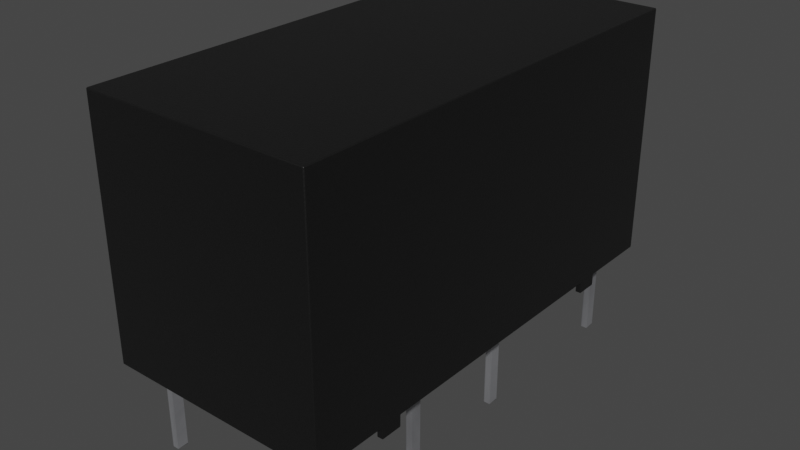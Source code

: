 # Source: Relay_THT_G5V-2.blend  (saved by Blender 3.2.14; exported with 4.5.12 LTS)
import bpy
from mathutils import Matrix  # noqa: F401  (used for matrix-valued properties, if any)

bpy.ops.wm.read_factory_settings(use_empty=True)
scene = bpy.context.scene
scene.name = 'Scene'

# ---- collections
col_collection = bpy.data.collections.new('Collection'); scene.collection.children.link(col_collection)

# ---- materials (node trees are filled in below, after node groups)
mat_plastic_chip = bpy.data.materials.new('plastic_chip')
mat_plastic_chip.use_transparent_shadow = False
mat_plastic_chip.preview_render_type = 'CUBE'
mat_metal_pins = bpy.data.materials.new('metal_pins')
mat_metal_pins.use_transparent_shadow = False
mat_metal_pins.preview_render_type = 'CUBE'

# ---- material node trees
mat_plastic_chip.use_nodes = True; mat_plastic_chip.node_tree.nodes.clear()
_N = mat_plastic_chip.node_tree.nodes; _L = mat_plastic_chip.node_tree.links
n0 = _N.new('ShaderNodeBsdfPrincipled'); n0.name = 'Principled BSDF'; n0.location = (10, 300)
n0.distribution = 'GGX'
n0.subsurface_method = 'BURLEY'
n0.inputs[0].default_value = (0.009312, 0.009312, 0.009312, 1.0)
n0.inputs[1].default_value = 0.1372
n0.inputs[2].default_value = 0.3706
n0.inputs[3].default_value = 1.45
n0.inputs[27].default_value = (0.0, 0.0, 0.0, 1.0)
n0.inputs[28].default_value = 1.0
n1 = _N.new('ShaderNodeOutputMaterial'); n1.name = 'Material Output'; n1.location = (300, 300)
n2 = _N.new('ShaderNodeTexNoise'); n2.name = 'Noise Texture'; n2.location = (-893, 54)
n2.inputs[2].default_value = 200.0
n2.inputs[3].default_value = 3.6
n2.inputs[4].default_value = 0.8375
n3 = _N.new('ShaderNodeBump'); n3.name = 'Bump'; n3.location = (-604, -53)
n3.inputs[0].default_value = 0.08
n3.inputs[1].default_value = 1.0
n3.inputs[2].default_value = 1.0
_L.new(n0.outputs[0], n1.inputs[0])
_L.new(n2.outputs[0], n3.inputs[3])
_L.new(n3.outputs[0], n0.inputs[5])
n1.is_active_output = True
mat_metal_pins.use_nodes = True; mat_metal_pins.node_tree.nodes.clear()
_N = mat_metal_pins.node_tree.nodes; _L = mat_metal_pins.node_tree.links
n0 = _N.new('ShaderNodeMapping'); n0.name = 'Mapping'; n0.location = (-1447, -91)
n0.inputs[3].default_value = (4.8, 1.2, 1.1)
n1 = _N.new('ShaderNodeBsdfPrincipled'); n1.name = 'Principled BSDF'; n1.location = (-560, 254)
n1.distribution = 'GGX'
n1.subsurface_method = 'BURLEY'
n1.inputs[1].default_value = 0.7818
n1.inputs[2].default_value = 0.2886
n1.inputs[3].default_value = 1.45
n1.inputs[13].default_value = 0.0
n1.inputs[27].default_value = (0.0, 0.0, 0.0, 1.0)
n1.inputs[28].default_value = 1.0
n2 = _N.new('ShaderNodeOutputMaterial'); n2.name = 'Material Output.002'; n2.location = (-205, 253)
n2.width = 213
n3 = _N.new('ShaderNodeTexNoise'); n3.name = 'Noise Texture.002'; n3.location = (-1228, -73)
n3.inputs[2].default_value = 0.1
n3.inputs[3].default_value = 7.0
n3.inputs[4].default_value = 0.6
n3.inputs[8].default_value = 0.4
n4 = _N.new('ShaderNodeTexCoord'); n4.name = 'Texture Coordinate'; n4.location = (-1636, -116)
n5 = _N.new('ShaderNodeMix'); n5.name = 'Mix.001'; n5.location = (-921, 45)
n5.data_type = 'RGBA'
n5.inputs[6].default_value = (0.9398, 0.9547, 1.0, 1.0)
n5.inputs[7].default_value = (0.13, 0.1259, 0.1359, 1.0)
n6 = _N.new('ShaderNodeBump'); n6.name = 'Bump.001'; n6.location = (-1001, -227)
n6.inputs[0].default_value = 0.05
n6.inputs[1].default_value = 0.01
n6.inputs[2].default_value = 1.0
_L.new(n1.outputs[0], n2.inputs[0])
_L.new(n3.outputs[0], n6.inputs[3])
_L.new(n0.outputs[0], n3.inputs[0])
_L.new(n3.outputs[0], n5.inputs[0])
_L.new(n4.outputs[3], n0.inputs[0])
_L.new(n5.outputs[2], n1.inputs[0])
_L.new(n6.outputs[0], n1.inputs[5])
n2.is_active_output = True

# ---- world
world_world = bpy.data.worlds.new('World'); scene.world = world_world
world_world.use_nodes = True; world_world.node_tree.nodes.clear()
_N = world_world.node_tree.nodes; _L = world_world.node_tree.links
n0 = _N.new('ShaderNodeOutputWorld'); n0.name = 'World Output'; n0.location = (300, 300)
n1 = _N.new('ShaderNodeBackground'); n1.name = 'Background'; n1.location = (10, 300)
n1.inputs[0].default_value = (0.05088, 0.05088, 0.05088, 1.0)
_L.new(n1.outputs[0], n0.inputs[0])
n0.is_active_output = True
world_world.color = (0.05088, 0.05088, 0.05088)
world_world.use_sun_shadow = False
world_world.sun_shadow_jitter_overblur = 0.0

# ---- meshes
me_shape_9_indexedfaceset_082 = bpy.data.meshes.new('SHAPE_9_IndexedFaceSet.082')
me_shape_9_indexedfaceset_082.from_pydata([(-1.2, -14.85, -0.125), (8.8, -1.95, -0.125), (8.55, -1.95, -0.125), (8.55, -2.95, -0.125), (8.55, -14.85, -0.125), (8.55, -15.85, -0.125), (8.8, -15.85, -0.125), (8.55, -2.95, 0.375), (8.8, -14.85, -0.125), (8.55, -14.85, 0.375), (-0.95, -2.95, -0.125), (-1.2, 1.3, 0.375), (4.425, 1.3, 11.32), (4.425, 1.3, 11.02), (3.175, 1.3, 11.02), (8.8, -19.1, 11.32), (-1.2, -19.1, 11.32), (-1.2, 1.3, 11.32), (3.175, 1.3, 11.32), (-1.2, -2.95, -0.125), (-1.2, -1.95, -0.125), (-1.2, -1.95, 0.375), (8.8, -1.95, 0.375), (8.8, 1.3, 0.375), (8.8, 1.3, 11.32), (8.8, -14.85, 0.375), (8.8, -2.95, -0.125), (-1.2, -15.85, -0.125), (-0.95, -15.85, 0.375), (-0.95, -15.85, -0.125), (-1.2, -2.95, 0.375), (-0.95, -2.95, 0.375), (-0.95, -1.95, 0.375), (-1.2, -14.85, 0.375), (-1.2, -15.85, 0.375), (-1.2, -19.1, 0.375), (8.8, -19.1, 0.375), (8.8, -15.85, 0.375), (8.8, -2.95, 0.375), (8.55, -1.95, 0.375), (7.76, -17.53, 0.375), (7.46, -7.87, 0.375), (7.76, -7.87, 0.375), (7.76, -0.25, 0.375), (0.14, -17.53, 0.375), (0.14, -12.95, 0.375), (-0.16, -12.95, 0.375), (0.14, -0.25, 0.375), (-0.95, -1.95, -0.125), (8.55, -15.85, 0.375), (-0.95, -14.85, 0.375), (-0.95, -14.85, -0.125), (-0.16, 0.25, -3.625), (-0.16, -0.25, -3.625), (0.14, -0.25, -3.625), (-0.16, -0.25, 0.375), (-0.16, 0.25, 0.375), (0.14, 0.25, -3.625), (0.14, 0.25, 0.375), (-0.16, -7.37, -3.625), (0.14, -7.37, -3.625), (0.14, -7.87, -3.625), (0.14, -7.87, 0.375), (-0.16, -7.37, 0.375), (-0.16, -7.87, -3.625), (-0.16, -7.87, 0.375), (0.14, -7.37, 0.375), (-0.16, -12.45, 0.375), (0.14, -12.45, 0.375), (0.14, -12.45, -3.625), (-0.16, -12.95, -3.625), (0.14, -12.95, -3.625), (-0.16, -12.45, -3.625), (-0.16, -17.53, 0.375), (-0.16, -17.53, -3.625), (0.14, -17.53, -3.625), (-0.16, -18.03, -3.625), (0.14, -18.03, -3.625), (-0.16, -18.03, 0.375), (0.14, -18.03, 0.375), (7.76, 0.25, 0.375), (7.46, -0.25, 0.375), (7.76, -0.25, -3.625), (7.46, 0.25, -3.625), (7.76, 0.25, -3.625), (7.46, 0.25, 0.375), (7.46, -0.25, -3.625), (7.76, -7.37, 0.375), (7.46, -7.87, -3.625), (7.76, -7.87, -3.625), (7.76, -7.37, -3.625), (7.46, -7.37, 0.375), (7.46, -7.37, -3.625), (7.46, -12.45, -3.625), (7.76, -12.45, -3.625), (7.46, -12.95, -3.625), (7.76, -12.45, 0.375), (7.76, -12.95, 0.375), (7.76, -12.95, -3.625), (7.46, -12.95, 0.375), (7.46, -12.45, 0.375), (7.46, -17.53, 0.375), (7.46, -17.53, -3.625), (7.76, -18.03, -3.625), (7.46, -18.03, -3.625), (7.76, -17.53, -3.625), (7.76, -18.03, 0.375), (7.46, -18.03, 0.375), (3.175, -0.075, 11.32), (4.425, -0.075, 11.32), (3.175, -0.075, 11.02), (4.425, -0.075, 11.02)], [], [(5, 8, 6), (5, 37, 49), (3, 38, 7), (8, 9, 25), (1, 39, 22), (48, 19, 20), (36, 16, 35), (17, 30, 33), (37, 25, 15), (85, 11, 23), (34, 29, 28), (68, 72, 67), (101, 107, 79), (30, 10, 31), (51, 33, 50), (7, 38, 87), (15, 109, 108), (101, 9, 49), (96, 100, 41), (14, 13, 23), (48, 21, 32), (10, 32, 31), (2, 7, 39), (4, 49, 9), (29, 50, 28), (58, 52, 56), (57, 53, 52), (47, 53, 54), (53, 56, 52), (58, 54, 57), (66, 59, 63), (61, 59, 60), (62, 64, 61), (64, 63, 59), (66, 61, 60), (71, 72, 69), (77, 74, 75), (45, 70, 71), (70, 67, 72), (68, 71, 69), (44, 74, 73), (79, 76, 77), (83, 81, 85), (76, 73, 74), (44, 77, 75), (84, 85, 80), (82, 81, 86), (84, 86, 83), (43, 84, 80), (91, 90, 92), (97, 94, 96), (89, 41, 88), (90, 88, 92), (42, 90, 87), (92, 41, 91), (100, 94, 93), (98, 99, 95), (94, 95, 93), (93, 99, 100), (3, 1, 26), (101, 105, 102), (103, 107, 104), (105, 104, 102), (106, 105, 40), (102, 107, 101), (110, 13, 14), (110, 18, 108), (13, 109, 12), (109, 110, 108), (51, 27, 0), (5, 4, 8), (5, 6, 37), (3, 26, 38), (8, 4, 9), (1, 2, 39), (48, 10, 19), (36, 15, 16), (21, 20, 19), (21, 19, 30), (17, 11, 21), (35, 16, 34), (16, 17, 33), (34, 16, 33), (0, 27, 34), (17, 21, 30), (33, 0, 34), (38, 26, 1), (22, 23, 24), (38, 1, 22), (6, 8, 25), (38, 22, 24), (37, 6, 25), (25, 38, 24), (24, 15, 25), (15, 36, 37), (55, 47, 32), (47, 31, 32), (32, 21, 55), (21, 11, 55), (56, 55, 11), (23, 22, 43), (22, 39, 43), (39, 81, 43), (43, 80, 23), (58, 56, 11), (85, 58, 11), (23, 80, 85), (34, 27, 29), (68, 69, 72), (97, 96, 25), (97, 25, 9), (68, 100, 99), (99, 97, 9), (99, 9, 101), (45, 68, 99), (79, 44, 101), (44, 45, 99), (35, 78, 79), (106, 40, 36), (107, 106, 36), (36, 35, 79), (44, 99, 101), (107, 36, 79), (30, 19, 10), (51, 0, 33), (66, 63, 31), (63, 30, 31), (41, 62, 66), (91, 41, 66), (66, 31, 91), (31, 47, 7), (91, 31, 7), (47, 58, 81), (58, 85, 81), (81, 39, 7), (38, 42, 87), (87, 91, 7), (47, 81, 7), (17, 16, 108), (16, 15, 108), (15, 24, 109), (24, 12, 109), (108, 18, 17), (49, 37, 40), (37, 36, 40), (40, 101, 49), (78, 35, 73), (35, 34, 73), (34, 28, 73), (45, 44, 50), (44, 73, 28), (50, 44, 28), (50, 33, 46), (33, 30, 65), (67, 33, 65), (46, 45, 50), (100, 68, 62), (68, 67, 65), (67, 46, 33), (30, 63, 65), (65, 62, 68), (62, 41, 100), (42, 38, 25), (41, 42, 96), (42, 25, 96), (23, 11, 14), (11, 17, 14), (17, 18, 14), (13, 12, 24), (13, 24, 23), (48, 20, 21), (10, 48, 32), (2, 3, 7), (4, 5, 49), (29, 51, 50), (58, 57, 52), (57, 54, 53), (47, 55, 53), (53, 55, 56), (58, 47, 54), (66, 60, 59), (61, 64, 59), (62, 65, 64), (64, 65, 63), (66, 62, 61), (71, 70, 72), (77, 76, 74), (45, 46, 70), (70, 46, 67), (68, 45, 71), (44, 75, 74), (79, 78, 76), (83, 86, 81), (76, 78, 73), (44, 79, 77), (84, 83, 85), (82, 43, 81), (84, 82, 86), (43, 82, 84), (91, 87, 90), (97, 98, 94), (89, 42, 41), (90, 89, 88), (42, 89, 90), (92, 88, 41), (100, 96, 94), (98, 97, 99), (94, 98, 95), (93, 95, 99), (3, 2, 1), (101, 40, 105), (103, 106, 107), (105, 103, 104), (106, 103, 105), (102, 104, 107), (110, 111, 13), (110, 14, 18), (13, 111, 109), (109, 111, 110), (51, 29, 27)])
me_shape_9_indexedfaceset_082.polygons.foreach_set('use_smooth', [True] * 220)
me_shape_9_indexedfaceset_082.polygons.foreach_set('material_index', [0, 0, 0, 0, 0, 0, 0, 0, 0, 0, 0, 1, 0, 0, 0, 0, 0, 0, 0, 0, 0, 0, 0, 0, 0, 1, 1, 1, 1, 1, 1, 1, 1, 1, 1, 1, 1, 1, 1, 1, 1, 1, 1, 1, 1, 1, 1, 1, 1, 1, 1, 1, 1, 1, 1, 1, 1, 1, 1, 0, 1, 1, 1, 1, 1, 0, 0, 0, 0, 0, 0, 0, 0, 0, 0, 0, 0, 0, 0, 0, 0, 0, 0, 0, 0, 0, 0, 0, 0, 0, 0, 0, 0, 0, 0, 0, 0, 0, 0, 0, 0, 0, 0, 0, 0, 0, 0, 0, 1, 0, 0, 0, 0, 0, 0, 0, 0, 0, 0, 0, 0, 0, 0, 0, 0, 0, 0, 0, 0, 0, 0, 0, 0, 0, 0, 0, 0, 0, 0, 0, 0, 0, 0, 0, 0, 0, 0, 0, 0, 0, 0, 0, 0, 0, 0, 0, 0, 0, 0, 0, 0, 0, 0, 0, 0, 0, 0, 0, 0, 0, 0, 0, 0, 0, 0, 1, 1, 1, 1, 1, 1, 1, 1, 1, 1, 1, 1, 1, 1, 1, 1, 1, 1, 1, 1, 1, 1, 1, 1, 1, 1, 1, 1, 1, 1, 1, 1, 1, 1, 0, 1, 1, 1, 1, 1, 0, 0, 0, 0, 0])
_k = set([(0, 27), (0, 33), (0, 51), (1, 2), (1, 22), (1, 26), (2, 3), (2, 39), (3, 7), (3, 26), (4, 5), (4, 8), (4, 9), (5, 6), (5, 49), (6, 8), (6, 37), (7, 38), (7, 39), (8, 25), (9, 25), (9, 49), (10, 19), (10, 31), (10, 48), (11, 17), (11, 21), (11, 23), (12, 13), (12, 24), (12, 109), (13, 14), (13, 111), (14, 18), (14, 110), (15, 16), (15, 24), (15, 36), (16, 17), (16, 35), (17, 18), (18, 108), (19, 20), (19, 30), (20, 21), (20, 48), (21, 32), (22, 23), (22, 39), (23, 24), (25, 38), (26, 38), (27, 29), (27, 34), (28, 29), (28, 34), (28, 50), (29, 51), (30, 31), (30, 33), (31, 32), (32, 48), (33, 50), (34, 35), (35, 36), (36, 37), (37, 49), (40, 101), (40, 105), (40, 106), (41, 42), (41, 88), (41, 91), (42, 87), (42, 89), (43, 80), (43, 81), (43, 82), (44, 73), (44, 75), (44, 79), (45, 46), (45, 68), (45, 71), (46, 67), (46, 70), (47, 54), (47, 55), (47, 58), (50, 51), (52, 53), (52, 56), (52, 57), (53, 54), (53, 55), (54, 57), (55, 56), (56, 58), (57, 58), (59, 60), (59, 63), (59, 64), (60, 61), (60, 66), (61, 62), (61, 64), (62, 65), (62, 66), (63, 65), (63, 66), (64, 65), (67, 68), (67, 72), (68, 69), (69, 71), (69, 72), (70, 71), (70, 72), (73, 74), (73, 78), (74, 75), (74, 76), (75, 77), (76, 77), (76, 78), (77, 79), (78, 79), (80, 84), (80, 85), (81, 85), (81, 86), (82, 84), (82, 86), (83, 84), (83, 85), (83, 86), (87, 90), (87, 91), (88, 89), (88, 92), (89, 90), (90, 92), (91, 92), (93, 94), (93, 95), (93, 100), (94, 96), (94, 98), (95, 98), (95, 99), (96, 97), (96, 100), (97, 98), (97, 99), (99, 100), (101, 102), (101, 107), (102, 104), (102, 105), (103, 104), (103, 105), (103, 106), (104, 107), (106, 107), (108, 109), (108, 110), (109, 111), (110, 111)])
me_shape_9_indexedfaceset_082.attributes.new('sharp_edge', 'BOOLEAN', 'EDGE').data.foreach_set('value', [ (min(e.vertices), max(e.vertices)) in _k for e in me_shape_9_indexedfaceset_082.edges])
_uv = me_shape_9_indexedfaceset_082.uv_layers.new(name='UVMap')
_uv.uv.foreach_set('vector', [0.7322, 0.1452, 0.7444, 0.1942, 0.7444, 0.1452, 0.7322, 0.4629, 0.7444, 0.4874, 0.7322, 0.4874, 0.7322, 0.4629, 0.7444, 0.4874, 0.7322, 0.4874, 0.7444, 0.4629, 0.7322, 0.4874, 0.7444, 0.4874, 0.7444, 0.4629, 0.7322, 0.4874, 0.7444, 0.4874, 0.2665, 0.8265, 0.2543, 0.7775, 0.2543, 0.8265, 0.7444, 0.4874, 0.2543, 1.024, 0.2543, 0.4874, 0.9858, 1.024, 0.7775, 0.4874, 0.1942, 0.4874, 0.1452, 0.4874, 0.1942, 0.4874, -0.01416, 1.024, 0.6788, 0.9344, 0.2543, 0.9858, 0.7444, 0.9858, 0.2543, 0.4874, 0.2665, 0.4629, 0.2665, 0.4874, 0.3199, 0.4874, 0.3052, 0.2913, 0.3052, 0.4874, 0.6788, 0.0628, 0.6788, 0.03829, 0.3199, 0.03829, 0.2543, 0.4874, 0.2665, 0.4629, 0.2665, 0.4874, 0.2665, 0.4629, 0.2543, 0.4874, 0.2665, 0.4874, 0.7322, 0.7775, 0.7444, 0.7775, 0.6935, 0.5608, 0.7444, -0.01416, 0.53, 0.9184, 0.4687, 0.9184, 0.6788, 0.0628, 0.7322, 0.1942, 0.7322, 0.1452, 0.6935, 0.3118, 0.6788, 0.3118, 0.6788, 0.5363, 0.4687, 1.009, 0.53, 1.009, 0.7444, 0.4874, 0.2665, 0.4629, 0.2543, 0.4874, 0.2665, 0.4874, 0.7775, 0.4629, 0.8265, 0.4874, 0.7775, 0.4874, 0.8265, 0.4629, 0.7775, 0.4874, 0.8265, 0.4874, 0.1942, 0.4629, 0.1452, 0.4874, 0.1942, 0.4874, 0.1452, 0.4629, 0.1942, 0.4874, 0.1452, 0.4874, 0.3199, 0.4874, 0.3052, 0.2913, 0.3052, 0.4874, 0.3199, 0.9344, 0.3052, 0.9099, 0.3052, 0.9344, 0.3199, 0.4874, 0.3052, 0.2913, 0.3199, 0.2913, 0.9099, 0.2913, 0.9344, 0.4874, 0.9344, 0.2913, 0.9344, 0.4874, 0.9099, 0.2913, 0.9344, 0.2913, 0.3199, 0.4874, 0.3052, 0.2913, 0.3052, 0.4874, 0.3199, 0.5363, 0.3052, 0.5608, 0.3199, 0.5608, 0.3199, 0.4874, 0.3052, 0.2913, 0.3199, 0.2913, 0.5363, 0.2913, 0.5608, 0.4874, 0.5608, 0.2913, 0.5608, 0.4874, 0.5363, 0.2913, 0.5608, 0.2913, 0.3199, 0.2873, 0.3052, 0.3118, 0.3199, 0.3118, 0.3199, 0.03829, 0.3052, 0.0628, 0.3199, 0.0628, 0.3199, 0.4874, 0.3052, 0.2913, 0.3199, 0.2913, 0.2873, 0.2913, 0.3118, 0.4874, 0.3118, 0.2913, 0.3118, 0.4874, 0.2873, 0.2913, 0.3118, 0.2913, 0.3199, 0.4874, 0.3052, 0.2913, 0.3052, 0.4874, 0.3199, 0.4874, 0.3052, 0.2913, 0.3199, 0.2913, 0.9344, 0.2913, 0.9099, 0.4874, 0.9344, 0.4874, 0.03829, 0.2913, 0.0628, 0.4874, 0.0628, 0.2913, 0.0628, 0.4874, 0.03829, 0.2913, 0.0628, 0.2913, 0.6935, 0.2913, 0.6788, 0.4874, 0.6935, 0.4874, 0.6935, 0.2913, 0.6788, 0.4874, 0.6788, 0.2913, 0.6935, 0.9344, 0.6788, 0.9099, 0.6788, 0.9344, 0.9099, 0.4874, 0.9344, 0.2913, 0.9344, 0.4874, 0.6788, 0.4874, 0.6935, 0.2913, 0.6788, 0.2913, 0.2873, 0.4874, 0.3118, 0.2913, 0.3118, 0.4874, 0.6935, 0.2913, 0.6788, 0.4874, 0.6788, 0.2913, 0.6935, 0.5608, 0.6788, 0.5363, 0.6788, 0.5608, 0.5363, 0.4874, 0.5608, 0.2913, 0.5608, 0.4874, 0.5608, 0.2913, 0.5363, 0.4874, 0.5608, 0.4874, 0.6788, 0.4874, 0.6935, 0.2913, 0.6788, 0.2913, 0.6935, 0.2913, 0.6788, 0.4874, 0.6788, 0.2913, 0.6935, 0.3118, 0.6788, 0.2873, 0.6788, 0.3118, 0.3118, 0.2913, 0.2873, 0.4874, 0.3118, 0.4874, 0.7322, 0.7775, 0.7444, 0.8265, 0.7444, 0.7775, 0.6788, 0.4874, 0.6935, 0.2913, 0.6788, 0.2913, 0.6935, 0.2913, 0.6788, 0.4874, 0.6788, 0.2913, 0.6935, 0.0628, 0.6788, 0.03829, 0.6788, 0.0628, 0.03829, 0.4874, 0.0628, 0.2913, 0.0628, 0.4874, 0.0628, 0.2913, 0.03829, 0.4874, 0.0628, 0.4874, 0.4687, 0.9184, 0.53, 0.9858, 0.4687, 0.9858, 0.9184, 1.009, 0.9858, 1.024, 0.9184, 1.024, 0.9858, 1.009, 0.9184, 1.024, 0.9858, 1.024, 0.53, 1.024, 0.4687, 1.009, 0.4687, 1.024, 0.2665, 0.1942, 0.2543, 0.1452, 0.2543, 0.1942, 0.7322, 0.1452, 0.7322, 0.1942, 0.7444, 0.1942, 0.7322, 0.4629, 0.7444, 0.4629, 0.7444, 0.4874, 0.7322, 0.4629, 0.7444, 0.4629, 0.7444, 0.4874, 0.7444, 0.4629, 0.7322, 0.4629, 0.7322, 0.4874, 0.7444, 0.4629, 0.7322, 0.4629, 0.7322, 0.4874, 0.2665, 0.8265, 0.2665, 0.7775, 0.2543, 0.7775, 0.7444, 0.4874, 0.7444, 1.024, 0.2543, 1.024, 0.8265, 0.4874, 0.8265, 0.4629, 0.7775, 0.4629, 0.8265, 0.4874, 0.7775, 0.4629, 0.7775, 0.4874, 0.9858, 1.024, 0.9858, 0.4874, 0.8265, 0.4874, -0.01416, 0.4874, -0.01416, 1.024, 0.1452, 0.4874, -0.01416, 1.024, 0.9858, 1.024, 0.1942, 0.4874, 0.1452, 0.4874, -0.01416, 1.024, 0.1942, 0.4874, 0.1942, 0.4629, 0.1452, 0.4629, 0.1452, 0.4874, 0.9858, 1.024, 0.8265, 0.4874, 0.7775, 0.4874, 0.1942, 0.4874, 0.1942, 0.4629, 0.1452, 0.4874, 0.7775, 0.4874, 0.7775, 0.4629, 0.8265, 0.4629, 0.8265, 0.4874, 0.9858, 0.4874, 0.9858, 1.024, 0.7775, 0.4874, 0.8265, 0.4629, 0.8265, 0.4874, 0.1452, 0.4629, 0.1942, 0.4629, 0.1942, 0.4874, 0.7775, 0.4874, 0.8265, 0.4874, 0.9858, 1.024, 0.1452, 0.4874, 0.1452, 0.4629, 0.1942, 0.4874, 0.1942, 0.4874, 0.7775, 0.4874, 0.9858, 1.024, 0.9858, 1.024, -0.01416, 1.024, 0.1942, 0.4874, -0.01416, 1.024, -0.01416, 0.4874, 0.1452, 0.4874, 0.3052, 0.9099, 0.3199, 0.9099, 0.2665, 0.8265, 0.3199, 0.9099, 0.2665, 0.7775, 0.2665, 0.8265, 0.2665, 0.8265, 0.2543, 0.8265, 0.3052, 0.9099, 0.2543, 0.8265, 0.2543, 0.9858, 0.3052, 0.9099, 0.3052, 0.9344, 0.3052, 0.9099, 0.2543, 0.9858, 0.7444, 0.9858, 0.7444, 0.8265, 0.6935, 0.9099, 0.7444, 0.8265, 0.7322, 0.8265, 0.6935, 0.9099, 0.7322, 0.8265, 0.6788, 0.9099, 0.6935, 0.9099, 0.6935, 0.9099, 0.6935, 0.9344, 0.7444, 0.9858, 0.3199, 0.9344, 0.3052, 0.9344, 0.2543, 0.9858, 0.6788, 0.9344, 0.3199, 0.9344, 0.2543, 0.9858, 0.7444, 0.9858, 0.6935, 0.9344, 0.6788, 0.9344, 0.2543, 0.4874, 0.2543, 0.4629, 0.2665, 0.4629, 0.3199, 0.4874, 0.3199, 0.2913, 0.3052, 0.2913, 0.6935, 0.2873, 0.6935, 0.3118, 0.7444, 0.1942, 0.6935, 0.2873, 0.7444, 0.1942, 0.7322, 0.1942, 0.3199, 0.3118, 0.6788, 0.3118, 0.6788, 0.2873, 0.6788, 0.2873, 0.6935, 0.2873, 0.7322, 0.1942, 0.6788, 0.2873, 0.7322, 0.1942, 0.6788, 0.0628, 0.3199, 0.2873, 0.3199, 0.3118, 0.6788, 0.2873, 0.3199, 0.03829, 0.3199, 0.0628, 0.6788, 0.0628, 0.3199, 0.0628, 0.3199, 0.2873, 0.6788, 0.2873, 0.2543, -0.01416, 0.3052, 0.03829, 0.3199, 0.03829, 0.6935, 0.03829, 0.6935, 0.0628, 0.7444, -0.01416, 0.6788, 0.03829, 0.6935, 0.03829, 0.7444, -0.01416, 0.7444, -0.01416, 0.2543, -0.01416, 0.3199, 0.03829, 0.3199, 0.0628, 0.6788, 0.2873, 0.6788, 0.0628, 0.6788, 0.03829, 0.7444, -0.01416, 0.3199, 0.03829, 0.2543, 0.4874, 0.2543, 0.4629, 0.2665, 0.4629, 0.2665, 0.4629, 0.2543, 0.4629, 0.2543, 0.4874, 0.3199, 0.5608, 0.3052, 0.5608, 0.2665, 0.7775, 0.3052, 0.5608, 0.2543, 0.7775, 0.2665, 0.7775, 0.6788, 0.5363, 0.3199, 0.5363, 0.3199, 0.5608, 0.6788, 0.5608, 0.6788, 0.5363, 0.3199, 0.5608, 0.3199, 0.5608, 0.2665, 0.7775, 0.6788, 0.5608, 0.2665, 0.7775, 0.3199, 0.9099, 0.7322, 0.7775, 0.6788, 0.5608, 0.2665, 0.7775, 0.7322, 0.7775, 0.3199, 0.9099, 0.3199, 0.9344, 0.6788, 0.9099, 0.3199, 0.9344, 0.6788, 0.9344, 0.6788, 0.9099, 0.6788, 0.9099, 0.7322, 0.8265, 0.7322, 0.7775, 0.7444, 0.7775, 0.6935, 0.5363, 0.6935, 0.5608, 0.6935, 0.5608, 0.6788, 0.5608, 0.7322, 0.7775, 0.3199, 0.9099, 0.6788, 0.9099, 0.7322, 0.7775, 0.2543, 0.9858, 0.2543, -0.01416, 0.4687, 0.9184, 0.2543, -0.01416, 0.7444, -0.01416, 0.4687, 0.9184, 0.7444, -0.01416, 0.7444, 0.9858, 0.53, 0.9184, 0.7444, 0.9858, 0.53, 0.9858, 0.53, 0.9184, 0.4687, 0.9184, 0.4687, 0.9858, 0.2543, 0.9858, 0.7322, 0.1452, 0.7444, 0.1452, 0.6935, 0.0628, 0.7444, 0.1452, 0.7444, -0.01416, 0.6935, 0.0628, 0.6935, 0.0628, 0.6788, 0.0628, 0.7322, 0.1452, 0.3052, 0.03829, 0.2543, -0.01416, 0.3052, 0.0628, 0.2543, -0.01416, 0.2543, 0.1452, 0.3052, 0.0628, 0.2543, 0.1452, 0.2665, 0.1452, 0.3052, 0.0628, 0.3199, 0.2873, 0.3199, 0.0628, 0.2665, 0.1942, 0.3199, 0.0628, 0.3052, 0.0628, 0.2665, 0.1452, 0.2665, 0.1942, 0.3199, 0.0628, 0.2665, 0.1452, 0.2665, 0.1942, 0.2543, 0.1942, 0.3052, 0.2873, 0.2543, 0.1942, 0.2543, 0.7775, 0.3052, 0.5363, 0.3052, 0.3118, 0.2543, 0.1942, 0.3052, 0.5363, 0.3052, 0.2873, 0.3199, 0.2873, 0.2665, 0.1942, 0.6788, 0.3118, 0.3199, 0.3118, 0.3199, 0.5363, 0.3199, 0.3118, 0.3052, 0.3118, 0.3052, 0.5363, 0.3052, 0.3118, 0.3052, 0.2873, 0.2543, 0.1942, 0.2543, 0.7775, 0.3052, 0.5608, 0.3052, 0.5363, 0.3052, 0.5363, 0.3199, 0.5363, 0.3199, 0.3118, 0.3199, 0.5363, 0.6788, 0.5363, 0.6788, 0.3118, 0.6935, 0.5363, 0.7444, 0.7775, 0.7444, 0.1942, 0.6788, 0.5363, 0.6935, 0.5363, 0.6935, 0.3118, 0.6935, 0.5363, 0.7444, 0.1942, 0.6935, 0.3118, 0.7444, 0.4874, 0.2543, 0.4874, 0.4687, 1.009, 0.2543, 0.4874, 0.2543, 1.024, 0.4687, 1.009, 0.2543, 1.024, 0.4687, 1.024, 0.4687, 1.009, 0.53, 1.009, 0.53, 1.024, 0.7444, 1.024, 0.53, 1.009, 0.7444, 1.024, 0.7444, 0.4874, 0.2665, 0.4629, 0.2543, 0.4629, 0.2543, 0.4874, 0.7775, 0.4629, 0.8265, 0.4629, 0.8265, 0.4874, 0.8265, 0.4629, 0.7775, 0.4629, 0.7775, 0.4874, 0.1942, 0.4629, 0.1452, 0.4629, 0.1452, 0.4874, 0.1452, 0.4629, 0.1942, 0.4629, 0.1942, 0.4874, 0.3199, 0.4874, 0.3199, 0.2913, 0.3052, 0.2913, 0.3199, 0.9344, 0.3199, 0.9099, 0.3052, 0.9099, 0.3199, 0.4874, 0.3052, 0.4874, 0.3052, 0.2913, 0.9099, 0.2913, 0.9099, 0.4874, 0.9344, 0.4874, 0.9344, 0.4874, 0.9099, 0.4874, 0.9099, 0.2913, 0.3199, 0.4874, 0.3199, 0.2913, 0.3052, 0.2913, 0.3199, 0.5363, 0.3052, 0.5363, 0.3052, 0.5608, 0.3199, 0.4874, 0.3052, 0.4874, 0.3052, 0.2913, 0.5363, 0.2913, 0.5363, 0.4874, 0.5608, 0.4874, 0.5608, 0.4874, 0.5363, 0.4874, 0.5363, 0.2913, 0.3199, 0.2873, 0.3052, 0.2873, 0.3052, 0.3118, 0.3199, 0.03829, 0.3052, 0.03829, 0.3052, 0.0628, 0.3199, 0.4874, 0.3052, 0.4874, 0.3052, 0.2913, 0.2873, 0.2913, 0.2873, 0.4874, 0.3118, 0.4874, 0.3118, 0.4874, 0.2873, 0.4874, 0.2873, 0.2913, 0.3199, 0.4874, 0.3199, 0.2913, 0.3052, 0.2913, 0.3199, 0.4874, 0.3052, 0.4874, 0.3052, 0.2913, 0.9344, 0.2913, 0.9099, 0.2913, 0.9099, 0.4874, 0.03829, 0.2913, 0.03829, 0.4874, 0.0628, 0.4874, 0.0628, 0.4874, 0.03829, 0.4874, 0.03829, 0.2913, 0.6935, 0.2913, 0.6788, 0.2913, 0.6788, 0.4874, 0.6935, 0.2913, 0.6935, 0.4874, 0.6788, 0.4874, 0.6935, 0.9344, 0.6935, 0.9099, 0.6788, 0.9099, 0.9099, 0.4874, 0.9099, 0.2913, 0.9344, 0.2913, 0.6788, 0.4874, 0.6935, 0.4874, 0.6935, 0.2913, 0.2873, 0.4874, 0.2873, 0.2913, 0.3118, 0.2913, 0.6935, 0.2913, 0.6935, 0.4874, 0.6788, 0.4874, 0.6935, 0.5608, 0.6935, 0.5363, 0.6788, 0.5363, 0.5363, 0.4874, 0.5363, 0.2913, 0.5608, 0.2913, 0.5608, 0.2913, 0.5363, 0.2913, 0.5363, 0.4874, 0.6788, 0.4874, 0.6935, 0.4874, 0.6935, 0.2913, 0.6935, 0.2913, 0.6935, 0.4874, 0.6788, 0.4874, 0.6935, 0.3118, 0.6935, 0.2873, 0.6788, 0.2873, 0.3118, 0.2913, 0.2873, 0.2913, 0.2873, 0.4874, 0.7322, 0.7775, 0.7322, 0.8265, 0.7444, 0.8265, 0.6788, 0.4874, 0.6935, 0.4874, 0.6935, 0.2913, 0.6935, 0.2913, 0.6935, 0.4874, 0.6788, 0.4874, 0.6935, 0.0628, 0.6935, 0.03829, 0.6788, 0.03829, 0.03829, 0.4874, 0.03829, 0.2913, 0.0628, 0.2913, 0.0628, 0.2913, 0.03829, 0.2913, 0.03829, 0.4874, 0.4687, 0.9184, 0.53, 0.9184, 0.53, 0.9858, 0.9184, 1.009, 0.9858, 1.009, 0.9858, 1.024, 0.9858, 1.009, 0.9184, 1.009, 0.9184, 1.024, 0.53, 1.024, 0.53, 1.009, 0.4687, 1.009, 0.2665, 0.1942, 0.2665, 0.1452, 0.2543, 0.1452])
me_shape_9_indexedfaceset_082.materials.append(mat_plastic_chip)
me_shape_9_indexedfaceset_082.materials.append(mat_metal_pins)
me_shape_9_indexedfaceset_082.update()
me_shape_9_indexedfaceset_082.normals_split_custom_set([tuple(v) for v in zip(*[iter([5.96e-08, 0.0, -1.0, 5.96e-08, 0.0, -1.0, 5.96e-08, 0.0, -1.0, 0.0, -1.0, 0.0, 0.0, -1.0, 0.0, 0.0, -1.0, 0.0, 0.0, -1.0, 0.0, 0.0, -1.0, 0.0, 0.0, -1.0, 0.0, 0.0, 1.0, 0.0, 0.0, 1.0, 0.0, 0.0, 1.0, 0.0, 0.0, 1.0, 0.0, 0.0, 1.0, 0.0, 0.0, 1.0, 0.0, 1.006e-07, 0.0, -1.0, 1.859e-08, 0.0, -1.0, 1.192e-07, 0.0, -1.0, 0.0, -1.0, 8.797e-08, 0.0, -1.0, 7.838e-08, 0.0, -1.0, 1.663e-07, -1.0, 4.294e-08, -4.438e-08, -1.0, 1.809e-08, -2.978e-08, -1.0, 1.774e-08, -1.109e-07, 1.0, 0.0, 0.0, 1.0, -1.481e-08, -1.247e-09, 1.0, 0.0, -1.387e-08, 2.833e-08, 7.875e-09, -1.0, 5.92e-08, -4.423e-09, -1.0, 4.285e-08, 4.415e-09, -1.0, 0.0, -1.0, 0.0, 0.0, -1.0, 0.0, 0.0, -1.0, 0.0, 0.0, 1.0, 2.318e-07, 0.0, 1.0, -3.659e-07, 0.0, 1.0, 2.633e-07, 3.402e-08, 7.493e-09, -1.0, 3.748e-08, -7.767e-09, -1.0, 3.953e-08, 7.837e-09, -1.0, 0.0, -1.0, 0.0, 0.0, -1.0, 0.0, 0.0, -1.0, 0.0, 0.0, 1.0, 1.546e-06, 0.0, 1.0, 6.474e-07, 0.0, 1.0, 0.0, 2.568e-08, 4.751e-09, -1.0, 1.105e-08, 1.15e-08, -1.0, 3.54e-08, 5.156e-09, -1.0, 1.343e-08, 0.0, 1.0, 1.846e-08, 0.0, 1.0, -1.686e-07, 0.0, 1.0, 3.402e-08, 7.493e-09, -1.0, 2.713e-08, -1.392e-08, -1.0, 2.978e-08, 1.616e-08, -1.0, 2.903e-08, 0.0, -1.0, 2.711e-08, -8.047e-16, -1.0, 2.554e-08, 0.0, -1.0, 4.451e-08, 1.0, 9.549e-09, 5.559e-08, 1.0, 2.98e-08, 3.73e-08, 1.0, -1.801e-09, 0.0, 1.0, 1.407e-07, 0.0, 1.0, 3.361e-07, 0.0, 1.0, 4.768e-07, 1.0, 0.0, 3.519e-08, 1.0, 0.0, 8.402e-08, 1.0, 0.0, 0.0, -1.0, 0.0, 0.0, -1.0, 0.0, 0.0, -1.0, 0.0, 0.0, -1.0, 0.0, 0.0, -1.0, 0.0, 0.0, -1.0, 0.0, 0.0, 1.0, -3.519e-08, 0.0, 1.0, -8.402e-08, 0.0, 1.0, 0.0, 0.0, 0.0, 1.0, 5.913e-09, 0.0, 1.0, 2.958e-10, 0.0, 1.0, 6.209e-09, 0.0, 0.0, -1.0, 0.0, 0.0, -1.0, 0.0, 0.0, -1.0, 0.0, -1.0, -3.383e-14, 0.0, -1.0, -1.693e-15, 0.0, -1.0, 0.0, -1.0, 5.96e-08, -4.127e-08, -1.0, 5.96e-08, -4.441e-08, -1.0, 5.96e-08, -4.098e-08, 1.0, -5.489e-08, 4.441e-08, 1.0, -4.718e-09, 4.127e-08, 1.0, 0.0, 4.098e-08, 0.0, 1.0, 1.788e-07, 0.0, 1.0, 8.945e-09, 0.0, 1.0, 1.878e-07, 0.0, 0.0, -1.0, 0.0, 0.0, -1.0, 0.0, 0.0, -1.0, 0.0, -1.0, -3.69e-08, 0.0, -1.0, -1.846e-09, 0.0, -1.0, 0.0, -1.0, 5.489e-08, -4.47e-08, -1.0, 4.718e-09, -4.47e-08, -1.0, 5.96e-08, -4.47e-08, 1.0, -5.489e-08, 4.47e-08, 1.0, -4.718e-09, 4.47e-08, 1.0, 0.0, 4.47e-08, 0.0, 0.0, -1.0, 0.0, 0.0, -1.0, 0.0, 0.0, -1.0, 0.0, 0.0, -1.0, 0.0, 0.0, -1.0, 0.0, 0.0, -1.0, 0.0, -1.0, -1.088e-07, 0.0, -1.0, -5.443e-09, 0.0, -1.0, 0.0, -1.0, 4.718e-09, -4.47e-08, -1.0, 5.489e-08, -4.47e-08, -1.0, 0.0, -4.47e-08, 1.0, -4.718e-09, 4.47e-08, 1.0, -5.489e-08, 4.47e-08, 1.0, -5.96e-08, 4.47e-08, 0.0, 1.0, 3.226e-07, 0.0, 1.0, 1.614e-08, 0.0, 1.0, 3.388e-07, 0.0, -1.0, -1.807e-07, 0.0, -1.0, -9.04e-09, 0.0, -1.0, 0.0, -1.0, 0.0, 0.0, -1.0, 0.0, 0.0, -1.0, 0.0, 0.0, -1.0, 5.489e-08, -4.47e-08, -1.0, 4.718e-09, -4.47e-08, -1.0, 5.96e-08, -4.47e-08, 1.0, -5.489e-08, 4.47e-08, 1.0, -4.718e-09, 4.47e-08, 1.0, 0.0, 4.47e-08, 4.967e-08, 1.0, 0.0, 4.967e-08, 1.0, 0.0, 4.967e-08, 1.0, 0.0, 0.0, -1.0, 0.0, 0.0, -1.0, 0.0, 0.0, -1.0, 0.0, 0.0, 0.0, -1.0, 0.0, 0.0, -1.0, 0.0, 0.0, -1.0, 1.0, 0.0, 0.0, 1.0, 0.0, 0.0, 1.0, 0.0, 0.0, 0.0, 1.0, 2.611e-07, 0.0, 1.0, -3.644e-07, 0.0, 1.0, -3.974e-07, 1.0, 0.0, 0.0, 1.0, 0.0, 0.0, 1.0, 0.0, 0.0, 0.0, -1.0, 2.611e-07, 0.0, -1.0, -3.644e-07, 0.0, -1.0, 2.94e-07, 0.0, 0.0, -1.0, 0.0, 0.0, -1.0, 0.0, 0.0, -1.0, 1.0, 0.0, 1.192e-07, 1.0, 0.0, 1.192e-07, 1.0, 0.0, 1.192e-07, -1.0, 0.0, -1.192e-07, -1.0, 0.0, -1.192e-07, -1.0, 0.0, -1.192e-07, 0.0, 1.0, 0.0, 0.0, 1.0, 0.0, 0.0, 1.0, 0.0, 0.0, -1.0, 0.0, 0.0, -1.0, 0.0, 0.0, -1.0, 0.0, 0.0, 0.0, -1.0, 0.0, 0.0, -1.0, 0.0, 0.0, -1.0, -1.0, 0.0, 0.0, -1.0, 0.0, 0.0, -1.0, 0.0, 0.0, 5.96e-08, 0.0, -1.0, 5.96e-08, 0.0, -1.0, 5.96e-08, 0.0, -1.0, 0.0, 1.0, -3.557e-07, 0.0, 1.0, -1.78e-08, 0.0, 1.0, 0.0, 0.0, -1.0, 2.271e-08, 0.0, -1.0, 1.136e-09, 0.0, -1.0, 2.384e-08, 0.0, 0.0, -1.0, 0.0, 0.0, -1.0, 0.0, 0.0, -1.0, 1.0, 0.0, 1.192e-07, 1.0, 0.0, 1.192e-07, 1.0, 0.0, 1.192e-07, -1.0, 0.0, -1.192e-07, -1.0, 0.0, -1.192e-07, -1.0, 0.0, -1.192e-07, 3.914e-07, 0.0, 1.0, 2.987e-07, 0.0, 1.0, -4.196e-07, 0.0, 1.0, 1.0, 0.0, 0.0, 1.0, 0.0, 0.0, 1.0, 0.0, 0.0, -1.0, 0.0, 0.0, -1.0, 0.0, 0.0, -1.0, 0.0, 0.0, 4.172e-08, 1.0, 0.0, 4.172e-08, 1.0, 0.0, 4.172e-08, 1.0, 0.0, 1.006e-07, -1.199e-14, -1.0, 1.859e-08, -2.216e-15, -1.0, 1.192e-07, -1.421e-14, -1.0, 5.96e-08, 0.0, -1.0, 5.96e-08, 0.0, -1.0, 5.96e-08, 0.0, -1.0, 0.0, -1.0, 0.0, 0.0, -1.0, 0.0, 0.0, -1.0, 0.0, 0.0, -1.0, 0.0, 0.0, -1.0, 0.0, 0.0, -1.0, 0.0, 0.0, 1.0, 0.0, 0.0, 1.0, 0.0, 0.0, 1.0, 0.0, 0.0, 1.0, 0.0, 0.0, 1.0, 0.0, 0.0, 1.0, 0.0, 1.006e-07, 0.0, -1.0, 0.0, 0.0, -1.0, 1.859e-08, 0.0, -1.0, 0.0, -1.0, 8.797e-08, 0.0, -1.0, 0.0, 0.0, -1.0, 7.838e-08, -1.0, 1.458e-08, -2.474e-08, -1.0, 0.0, 0.0, -1.0, 0.0, 0.0, -1.0, 1.458e-08, -2.474e-08, -1.0, 0.0, 0.0, -1.0, 1.809e-08, -2.978e-08, -1.0, 4.294e-08, -4.438e-08, -1.0, 5.36e-08, -4.355e-08, -1.0, 1.458e-08, -2.474e-08, -1.0, 0.0, -4.355e-08, -1.0, 3.263e-08, -4.03e-08, -1.0, 5.601e-08, -5.678e-08, -1.0, 3.263e-08, -4.03e-08, -1.0, 4.294e-08, -4.438e-08, -1.0, 1.774e-08, -1.109e-07, -1.0, 5.601e-08, -5.678e-08, -1.0, 3.263e-08, -4.03e-08, -1.0, 1.774e-08, -1.109e-07, -1.0, 7.037e-08, -1.68e-07, -1.0, 2.384e-07, 0.0, -1.0, 5.601e-08, -5.678e-08, -1.0, 4.294e-08, -4.438e-08, -1.0, 1.458e-08, -2.474e-08, -1.0, 1.809e-08, -2.978e-08, -1.0, 1.774e-08, -1.109e-07, -1.0, 7.037e-08, -1.68e-07, -1.0, 5.601e-08, -5.678e-08, 1.0, -4.824e-08, 1.281e-08, 1.0, 0.0, 0.0, 1.0, 0.0, 0.0, 1.0, 0.0, 0.0, 1.0, 0.0, 0.0, 1.0, -4.509e-08, 5.093e-09, 1.0, -4.824e-08, 1.281e-08, 1.0, 0.0, 0.0, 1.0, 0.0, 0.0, 1.0, 0.0, 0.0, 1.0, 0.0, 0.0, 1.0, -1.481e-08, -1.247e-09, 1.0, -4.824e-08, 1.281e-08, 1.0, 0.0, 0.0, 1.0, -4.509e-08, 5.093e-09, 1.0, 0.0, 0.0, 1.0, 0.0, 0.0, 1.0, -1.481e-08, -1.247e-09, 1.0, -1.481e-08, -1.247e-09, 1.0, -4.824e-08, 1.281e-08, 1.0, -4.509e-08, 5.093e-09, 1.0, -4.509e-08, 5.093e-09, 1.0, 0.0, -1.387e-08, 1.0, -1.481e-08, -1.247e-09, 1.0, 0.0, -1.387e-08, 1.0, 0.0, 0.0, 1.0, 0.0, 0.0, 5.173e-08, 6.546e-09, -1.0, 3.595e-08, 1.125e-09, -1.0, 1.194e-07, -1.562e-08, -1.0, 3.595e-08, 1.125e-09, -1.0, 1.017e-07, 4.667e-09, -1.0, 1.194e-07, -1.562e-08, -1.0, 1.194e-07, -1.562e-08, -1.0, 2.194e-07, -2.463e-08, -1.0, 5.173e-08, 6.546e-09, -1.0, 2.194e-07, -2.463e-08, -1.0, 5.92e-08, -4.423e-09, -1.0, 5.173e-08, 6.546e-09, -1.0, 0.0, -2.833e-08, -1.0, 5.173e-08, 6.546e-09, -1.0, 5.92e-08, -4.423e-09, -1.0, 4.285e-08, 4.415e-09, -1.0, 0.0, -2.281e-08, -1.0, 2.875e-08, -1.577e-08, -1.0, 0.0, -2.281e-08, -1.0, 0.0, -1.593e-08, -1.0, 2.875e-08, -1.577e-08, -1.0, 0.0, -1.593e-08, -1.0, 3.623e-08, -9.102e-09, -1.0, 2.875e-08, -1.577e-08, -1.0, 2.875e-08, -1.577e-08, -1.0, 9.715e-08, 2.833e-08, -1.0, 4.285e-08, 4.415e-09, -1.0, 4.31e-08, -7.803e-09, -1.0, 0.0, -2.833e-08, -1.0, 5.92e-08, -4.423e-09, -1.0, 2.833e-08, 7.875e-09, -1.0, 4.31e-08, -7.803e-09, -1.0, 5.92e-08, -4.423e-09, -1.0, 4.285e-08, 4.415e-09, -1.0, 9.715e-08, 2.833e-08, -1.0, 2.833e-08, 7.875e-09, -1.0, 0.0, -1.0, 0.0, 0.0, -1.0, 0.0, 0.0, -1.0, 0.0, 0.0, 1.0, 2.318e-07, 0.0, 1.0, -3.974e-07, 0.0, 1.0, -3.659e-07, 0.0, -1.379e-08, -1.0, 2.903e-08, 0.0, -1.0, 1.557e-08, -2.137e-08, -1.0, 0.0, -1.379e-08, -1.0, 1.557e-08, -2.137e-08, -1.0, 2.713e-08, -1.392e-08, -1.0, 3.276e-08, -2.261e-15, -1.0, 2.711e-08, -8.047e-16, -1.0, 3.403e-08, -6.99e-09, -1.0, 3.403e-08, -6.99e-09, -1.0, 0.0, -1.379e-08, -1.0, 2.713e-08, -1.392e-08, -1.0, 3.403e-08, -6.99e-09, -1.0, 2.713e-08, -1.392e-08, -1.0, 3.402e-08, 7.493e-09, -1.0, 2.76e-08, 3.495e-09, -1.0, 3.276e-08, -2.261e-15, -1.0, 3.403e-08, -6.99e-09, -1.0, 3.953e-08, 7.837e-09, -1.0, 2.812e-08, -3.747e-09, -1.0, 3.402e-08, 7.493e-09, -1.0, 2.812e-08, -3.747e-09, -1.0, 2.76e-08, 3.495e-09, -1.0, 3.403e-08, -6.99e-09, -1.0, 3.225e-08, 4.34e-09, -1.0, 0.0, 2.768e-08, -1.0, 3.953e-08, 7.837e-09, -1.0, 0.0, -2.768e-08, -1.0, 2.997e-08, 1.6e-08, -1.0, 4.578e-08, -4.348e-09, -1.0, 3.748e-08, -7.767e-09, -1.0, 0.0, -2.768e-08, -1.0, 4.578e-08, -4.348e-09, -1.0, 4.578e-08, -4.348e-09, -1.0, 3.225e-08, 4.34e-09, -1.0, 3.953e-08, 7.837e-09, -1.0, 2.812e-08, -3.747e-09, -1.0, 3.403e-08, -6.99e-09, -1.0, 3.402e-08, 7.493e-09, -1.0, 3.748e-08, -7.767e-09, -1.0, 4.578e-08, -4.348e-09, -1.0, 3.953e-08, 7.837e-09, -1.0, 0.0, -1.0, 0.0, 0.0, -1.0, 0.0, 0.0, -1.0, 0.0, 0.0, 1.0, 1.546e-06, 0.0, 1.0, 2.193e-06, 0.0, 1.0, 6.474e-07, 3.317e-08, -2.47e-10, -1.0, 1.441e-07, -2.333e-09, -1.0, 1.017e-07, 4.667e-09, -1.0, 1.441e-07, -2.333e-09, -1.0, 1.976e-07, 1.242e-08, -1.0, 1.017e-07, 4.667e-09, -1.0, 2.554e-08, 0.0, -1.0, 3.119e-08, -1.456e-15, -1.0, 3.317e-08, -2.47e-10, -1.0, 3.012e-08, 4.993e-09, -1.0, 2.554e-08, 0.0, -1.0, 3.317e-08, -2.47e-10, -1.0, 3.317e-08, -2.47e-10, -1.0, 1.017e-07, 4.667e-09, -1.0, 3.012e-08, 4.993e-09, -1.0, 1.017e-07, 4.667e-09, -1.0, 3.595e-08, 1.125e-09, -1.0, 2.568e-08, 4.751e-09, -1.0, 3.012e-08, 4.993e-09, -1.0, 1.017e-07, 4.667e-09, -1.0, 2.568e-08, 4.751e-09, -1.0, 3.595e-08, 1.125e-09, -1.0, 4.31e-08, -7.803e-09, -1.0, 3.623e-08, -9.102e-09, -1.0, 4.31e-08, -7.803e-09, -1.0, 2.833e-08, 7.875e-09, -1.0, 3.623e-08, -9.102e-09, -1.0, 3.623e-08, -9.102e-09, -1.0, 0.0, -1.593e-08, -1.0, 2.568e-08, 4.751e-09, -1.0, 1.105e-08, 1.15e-08, -1.0, 4.965e-08, 0.0, -1.0, 3.54e-08, 5.156e-09, -1.0, 3.54e-08, 5.156e-09, -1.0, 3.012e-08, 4.993e-09, -1.0, 2.568e-08, 4.751e-09, -1.0, 3.595e-08, 1.125e-09, -1.0, 3.623e-08, -9.102e-09, -1.0, 2.568e-08, 4.751e-09, -1.0, -3.012e-07, 0.0, 1.0, -4.919e-08, 0.0, 1.0, -1.686e-07, 0.0, 1.0, -4.919e-08, 0.0, 1.0, 1.343e-08, 0.0, 1.0, -1.686e-07, 0.0, 1.0, 1.343e-08, 0.0, 1.0, 8.614e-08, 0.0, 1.0, 1.846e-08, 0.0, 1.0, 8.614e-08, 0.0, 1.0, 0.0, 0.0, 1.0, 1.846e-08, 0.0, 1.0, -1.686e-07, 0.0, 1.0, -1.318e-07, 0.0, 1.0, -3.012e-07, 0.0, 1.0, 2.978e-08, 1.616e-08, -1.0, 2.489e-08, 2.296e-08, -1.0, 2.997e-08, 1.6e-08, -1.0, 2.489e-08, 2.296e-08, -1.0, 4.578e-08, -4.348e-09, -1.0, 2.997e-08, 1.6e-08, -1.0, 2.997e-08, 1.6e-08, -1.0, 3.402e-08, 7.493e-09, -1.0, 2.978e-08, 1.616e-08, -1.0, 0.0, 2.768e-08, -1.0, 3.225e-08, 4.34e-09, -1.0, 2.19e-08, -6.635e-09, -1.0, 3.225e-08, 4.34e-09, -1.0, 1.961e-07, 2.48e-08, -1.0, 2.19e-08, -6.635e-09, -1.0, 1.961e-07, 2.48e-08, -1.0, 1.211e-07, 1.584e-08, -1.0, 2.19e-08, -6.635e-09, -1.0, 2.76e-08, 3.495e-09, -1.0, 2.812e-08, -3.747e-09, -1.0, 8.2e-08, -1.371e-08, -1.0, 2.812e-08, -3.747e-09, -1.0, 2.19e-08, -6.635e-09, -1.0, 1.211e-07, 1.584e-08, -1.0, 8.2e-08, -1.371e-08, -1.0, 2.812e-08, -3.747e-09, -1.0, 1.211e-07, 1.584e-08, -1.0, 8.2e-08, -1.371e-08, -1.0, 1.916e-07, -2.308e-08, -1.0, 1.342e-07, 5.773e-09, -1.0, 1.916e-07, -2.308e-08, -1.0, 1.976e-07, 1.242e-08, -1.0, 5.568e-08, -2.083e-15, -1.0, 1.989e-08, -8.651e-16, -1.0, 1.916e-07, -2.308e-08, -1.0, 5.568e-08, -2.083e-15, -1.0, 1.342e-07, 5.773e-09, -1.0, 2.76e-08, 3.495e-09, -1.0, 8.2e-08, -1.371e-08, -1.0, 2.711e-08, -8.047e-16, -1.0, 3.276e-08, -2.261e-15, -1.0, 3.119e-08, -1.456e-15, -1.0, 3.276e-08, -2.261e-15, -1.0, 1.989e-08, -8.651e-16, -1.0, 5.568e-08, -2.083e-15, -1.0, 1.989e-08, -8.651e-16, -1.0, 1.342e-07, 5.773e-09, -1.0, 1.916e-07, -2.308e-08, -1.0, 1.976e-07, 1.242e-08, -1.0, 1.441e-07, -2.333e-09, -1.0, 5.568e-08, -2.083e-15, -1.0, 5.568e-08, -2.083e-15, -1.0, 3.119e-08, -1.456e-15, -1.0, 3.276e-08, -2.261e-15, -1.0, 3.119e-08, -1.456e-15, -1.0, 2.554e-08, 0.0, -1.0, 2.711e-08, -8.047e-16, -1.0, 4.965e-08, 0.0, -1.0, 1.105e-08, 1.15e-08, -1.0, 1.557e-08, -2.137e-08, -1.0, 2.554e-08, 0.0, -1.0, 4.965e-08, 0.0, -1.0, 2.903e-08, 0.0, -1.0, 4.965e-08, 0.0, -1.0, 1.557e-08, -2.137e-08, -1.0, 2.903e-08, 0.0, -1.0, 3.73e-08, 1.0, -1.801e-09, 3.365e-08, 1.0, -1.167e-08, 4.451e-08, 1.0, 9.549e-09, 3.365e-08, 1.0, -1.167e-08, 2.725e-08, 1.0, -1.904e-08, 4.451e-08, 1.0, 9.549e-09, 2.725e-08, 1.0, -1.904e-08, 2.725e-08, 1.0, 0.0, 4.451e-08, 1.0, 9.549e-09, 5.559e-08, 1.0, 2.98e-08, 2.725e-08, 1.0, 0.0, 2.725e-08, 1.0, 0.0, 5.559e-08, 1.0, 2.98e-08, 2.725e-08, 1.0, 0.0, 3.73e-08, 1.0, -1.801e-09, 0.0, 1.0, 1.407e-07, 0.0, 1.0, 0.0, 0.0, 1.0, 3.361e-07, 1.0, 0.0, 3.519e-08, 1.0, 0.0, 1.192e-07, 1.0, 0.0, 8.402e-08, -1.0, 0.0, 0.0, -1.0, 0.0, 0.0, -1.0, 0.0, 0.0, -1.0, 0.0, 0.0, -1.0, 0.0, 0.0, -1.0, 0.0, 0.0, 1.0, -3.519e-08, 0.0, 1.0, -1.192e-07, 0.0, 1.0, -8.402e-08, 0.0, 0.0, 1.0, 5.913e-09, 0.0, 1.0, 0.0, 0.0, 1.0, 2.958e-10, 0.0, 0.0, -1.0, 0.0, 0.0, -1.0, 0.0, 0.0, -1.0, 0.0, -1.0, -3.383e-14, 0.0, -1.0, -3.553e-14, 0.0, -1.0, -1.693e-15, -1.0, 5.96e-08, -4.127e-08, -1.0, 5.96e-08, -4.47e-08, -1.0, 5.96e-08, -4.441e-08, 1.0, -5.489e-08, 4.441e-08, 1.0, -5.96e-08, 4.47e-08, 1.0, -4.718e-09, 4.127e-08, 0.0, 1.0, 1.788e-07, 0.0, 1.0, 0.0, 0.0, 1.0, 8.945e-09, 0.0, 0.0, -1.0, 0.0, 0.0, -1.0, 0.0, 0.0, -1.0, 0.0, -1.0, -3.69e-08, 0.0, -1.0, -3.874e-08, 0.0, -1.0, -1.846e-09, -1.0, 5.489e-08, -4.47e-08, -1.0, 0.0, -4.47e-08, -1.0, 4.718e-09, -4.47e-08, 1.0, -5.489e-08, 4.47e-08, 1.0, -5.96e-08, 4.47e-08, 1.0, -4.718e-09, 4.47e-08, 0.0, 0.0, -1.0, 0.0, 0.0, -1.0, 0.0, 0.0, -1.0, 0.0, 0.0, -1.0, 0.0, 0.0, -1.0, 0.0, 0.0, -1.0, 0.0, -1.0, -1.088e-07, 0.0, -1.0, -1.142e-07, 0.0, -1.0, -5.443e-09, -1.0, 4.718e-09, -4.47e-08, -1.0, 5.96e-08, -4.47e-08, -1.0, 5.489e-08, -4.47e-08, 1.0, -4.718e-09, 4.47e-08, 1.0, 0.0, 4.47e-08, 1.0, -5.489e-08, 4.47e-08, 0.0, 1.0, 3.226e-07, 0.0, 1.0, 0.0, 0.0, 1.0, 1.614e-08, 0.0, -1.0, -1.807e-07, 0.0, -1.0, -1.897e-07, 0.0, -1.0, -9.04e-09, -1.0, 0.0, 0.0, -1.0, 0.0, 0.0, -1.0, 0.0, 0.0, -1.0, 5.489e-08, -4.47e-08, -1.0, 0.0, -4.47e-08, -1.0, 4.718e-09, -4.47e-08, 1.0, -5.489e-08, 4.47e-08, 1.0, -5.96e-08, 4.47e-08, 1.0, -4.718e-09, 4.47e-08, 4.967e-08, 1.0, 0.0, 4.967e-08, 1.0, 0.0, 4.967e-08, 1.0, 0.0, 0.0, -1.0, 0.0, 0.0, -1.0, 0.0, 0.0, -1.0, 0.0, 0.0, 0.0, -1.0, 0.0, 0.0, -1.0, 0.0, 0.0, -1.0, 1.0, 0.0, 0.0, 1.0, 0.0, 0.0, 1.0, 0.0, 0.0, 0.0, 1.0, 2.611e-07, 0.0, 1.0, 2.94e-07, 0.0, 1.0, -3.644e-07, 1.0, 0.0, 0.0, 1.0, 0.0, 0.0, 1.0, 0.0, 0.0, 0.0, -1.0, 2.611e-07, 0.0, -1.0, -3.974e-07, 0.0, -1.0, -3.644e-07, 0.0, 0.0, -1.0, 0.0, 0.0, -1.0, 0.0, 0.0, -1.0, 1.0, 0.0, 1.192e-07, 1.0, 0.0, 1.192e-07, 1.0, 0.0, 1.192e-07, -1.0, 0.0, -1.192e-07, -1.0, 0.0, -1.192e-07, -1.0, 0.0, -1.192e-07, 0.0, 1.0, 0.0, 0.0, 1.0, 0.0, 0.0, 1.0, 0.0, 0.0, -1.0, 0.0, 0.0, -1.0, 0.0, 0.0, -1.0, 0.0, 0.0, 0.0, -1.0, 0.0, 0.0, -1.0, 0.0, 0.0, -1.0, -1.0, 0.0, 0.0, -1.0, 0.0, 0.0, -1.0, 0.0, 0.0, 5.96e-08, 0.0, -1.0, 5.96e-08, 0.0, -1.0, 5.96e-08, 0.0, -1.0, 0.0, 1.0, -3.557e-07, 0.0, 1.0, -3.735e-07, 0.0, 1.0, -1.78e-08, 0.0, -1.0, 2.271e-08, 0.0, -1.0, 0.0, 0.0, -1.0, 1.136e-09, 0.0, 0.0, -1.0, 0.0, 0.0, -1.0, 0.0, 0.0, -1.0, 1.0, 0.0, 1.192e-07, 1.0, 0.0, 1.192e-07, 1.0, 0.0, 1.192e-07, -1.0, 0.0, -1.192e-07, -1.0, 0.0, -1.192e-07, -1.0, 0.0, -1.192e-07, 3.914e-07, 0.0, 1.0, 1.11e-06, 0.0, 1.0, 2.987e-07, 0.0, 1.0, 1.0, 0.0, 0.0, 1.0, 0.0, 0.0, 1.0, 0.0, 0.0, -1.0, 0.0, 0.0, -1.0, 0.0, 0.0, -1.0, 0.0, 0.0, 4.172e-08, 1.0, 0.0, 4.172e-08, 1.0, 0.0, 4.172e-08, 1.0, 0.0, 1.006e-07, -1.199e-14, -1.0, 0.0, 0.0, -1.0, 1.859e-08, -2.216e-15, -1.0])] * 3)])

# ---- objects
ob_shape_9_indexedfaceset = bpy.data.objects.new('SHAPE_9_IndexedFaceSet', me_shape_9_indexedfaceset_082)

# ---- transforms, parenting, visibility, modifiers, constraints
ob_shape_9_indexedfaceset.location = (0.0, 0.0, 0.0)
_m = ob_shape_9_indexedfaceset.modifiers.new('Bevel', 'BEVEL')
_m.width = 0.05
_m.width_pct = 0.05
_m.segments = 5

# ---- collection membership
col_collection.objects.link(ob_shape_9_indexedfaceset)

# ---- scene / render settings (as saved in the file)
scene.frame_start = 1; scene.frame_end = 250; scene.frame_set(1)
scene.render.engine = 'BLENDER_EEVEE_NEXT'
scene.cycles.sampling_pattern = 'TABULATED_SOBOL'
scene.cycles.use_light_tree = False
scene.view_settings.view_transform = 'Filmic'
bpy.context.view_layer.update()

# ---- added for rendering (the .blend has no active camera and no usable light): camera, sun
cam_auto = bpy.data.cameras.new('AutoCamera')
cam_auto.lens = 50.0
cam_auto.sensor_width = 36.0
cam_auto.clip_end = 1000.0
ob_auto_camera = bpy.data.objects.new('AutoCamera', cam_auto)
scene.collection.objects.link(ob_auto_camera)
ob_auto_camera.location = (28.9631, -39.0957, 23.9805)
ob_auto_camera.rotation_euler = (1.09748, -7.21219e-08, 0.694738)
scene.camera = ob_auto_camera
light_auto_sun = bpy.data.lights.new('AutoSun', 'SUN')
light_auto_sun.energy = 3.0
light_auto_sun.angle = 0.0523599
ob_auto_sun = bpy.data.objects.new('AutoSun', light_auto_sun)
scene.collection.objects.link(ob_auto_sun)
ob_auto_sun.rotation_euler = (0.872665, 0.174533, 0.523599)
bpy.context.view_layer.update()
